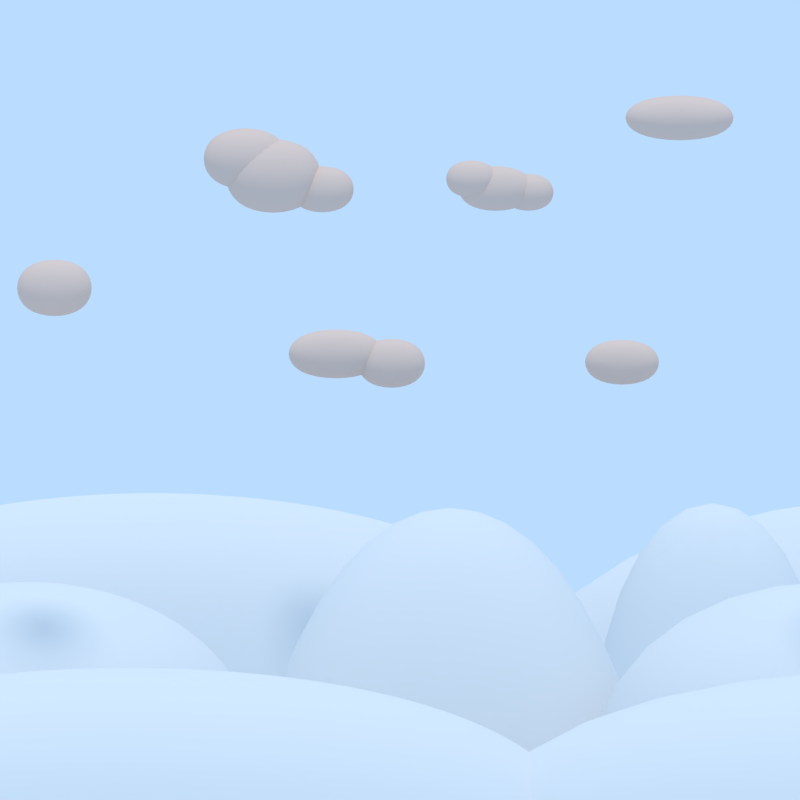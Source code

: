 # Source: cake-sky.blend  (saved by Blender 2.78.0; exported with 4.5.12 LTS)
import bpy
from mathutils import Matrix  # noqa: F401  (used for matrix-valued properties, if any)

bpy.ops.wm.read_factory_settings(use_empty=True)
scene = bpy.context.scene
scene.name = 'Scene'

# ---- collections
col_collection_1 = bpy.data.collections.new('Collection 1'); scene.collection.children.link(col_collection_1)

# ---- materials (node trees are filled in below, after node groups)
mat_material_003 = bpy.data.materials.new('Material.003')
mat_material_003.alpha_threshold = 0.0
mat_material_003.use_transparent_shadow = False
mat_material_003.roughness = 0.5
mat_material_001 = bpy.data.materials.new('Material.001')
mat_material_001.alpha_threshold = 0.0
mat_material_001.use_transparent_shadow = False
mat_material_001.diffuse_color = (0.8, 0.5988, 0.504, 1.0)
mat_material_001.roughness = 0.5
mat_material_001.specular_intensity = 0.6284

# ---- material node trees

# ---- world
world_world = bpy.data.worlds.new('World'); scene.world = world_world
world_world.color = (0.4921, 0.7179, 1.0)
world_world.use_sun_shadow = False
world_world.sun_shadow_jitter_overblur = 0.0
world_world.cycles.sampling_method = 'MANUAL'

# ---- cameras
cam_camera = bpy.data.cameras.new('Camera')
cam_camera.type = 'ORTHO'
cam_camera.passepartout_alpha = 0.6826
cam_camera.clip_end = 100.0
cam_camera.lens = 35.0
cam_camera.sensor_width = 32.0
cam_camera.sensor_height = 18.0
cam_camera.ortho_scale = 30.0
cam_camera.dof.focus_distance = 0.0
cam_camera.dof.aperture_fstop = 128.0

# ---- lights
light_lamp = bpy.data.lights.new('Lamp', 'SUN')
light_lamp.transmission_factor = 0.0
light_lamp.cutoff_distance = 30.0
light_lamp.angle = 0.1993
light_lamp.energy = 1.0
light_lamp.shadow_buffer_clip_start = 1.001
light_lamp.shadow_soft_size = 0.1
light_lamp.shadow_cascade_max_distance = 1000.0

# ---- meshes
me_cube_003 = bpy.data.meshes.new('Cube.003')
me_cube_003.from_pydata([(-11.07, 34.76, -14.88), (-4.891, 39.81, 4.742), (-11.07, 52.87, -14.88), (-4.891, 47.81, 4.742), (11.07, 34.76, -14.88), (4.891, 39.81, 4.742), (11.07, 52.87, -14.88), (4.891, 47.81, 4.742), (3.071, 29.48, -18.95), (3.071, 29.48, 2.071), (3.071, 47.59, -18.95), (3.071, 47.59, 2.071), (25.21, 29.48, -18.95), (25.21, 29.48, 2.071), (25.21, 47.59, -18.95), (25.21, 47.59, 2.071), (4.158, 70.63, -23.46), (4.158, 70.63, 5.689), (4.158, 79.91, -23.46), (4.158, 79.91, 5.689), (15.5, 70.63, -23.46), (15.5, 70.63, 5.689), (15.5, 79.91, -23.46), (15.5, 79.91, 5.689), (-1.54, 82.9, -15.43), (-1.54, 82.9, 5.594), (-1.54, 101.0, -15.43), (-1.54, 101.0, 5.594), (39.26, 82.9, -15.43), (39.26, 82.9, 5.594), (39.26, 101.0, -15.43), (39.26, 101.0, 5.594), (-3.141, 14.08, -18.95), (-3.141, 14.08, -1.431), (-3.141, 32.19, -18.95), (-3.141, 32.19, -1.431), (39.06, 14.08, -18.95), (39.06, 14.08, -1.431), (39.06, 32.19, -18.95), (39.06, 32.19, -1.431)], [], [(0, 1, 3, 2), (2, 3, 7, 6), (6, 7, 5, 4), (4, 5, 1, 0), (7, 3, 1, 5), (8, 9, 11, 10), (10, 11, 15, 14), (14, 15, 13, 12), (12, 13, 9, 8), (15, 11, 9, 13), (16, 17, 19, 18), (18, 19, 23, 22), (22, 23, 21, 20), (20, 21, 17, 16), (23, 19, 17, 21), (24, 25, 27, 26), (26, 27, 31, 30), (30, 31, 29, 28), (28, 29, 25, 24), (31, 27, 25, 29), (32, 33, 35, 34), (34, 35, 39, 38), (38, 39, 37, 36), (36, 37, 33, 32), (39, 35, 33, 37)])
me_cube_003.polygons.foreach_set('use_smooth', [True] * 25)
me_cube_003.materials.append(mat_material_003)
me_cube_003.use_remesh_preserve_volume = False
me_cube_003.use_remesh_preserve_attributes = False
me_cube_003.use_mirror_vertex_groups = False
me_cube_003.update()
me_cube_002 = bpy.data.meshes.new('Cube.002')
me_cube_002.from_pydata([(-0.9998, 0.06264, 6.935), (-0.9998, 0.06264, 8.935), (-0.9998, 3.361, 6.935), (-0.9998, 3.361, 8.935), (1.0, 0.06264, 6.935), (1.0, 0.06264, 8.935), (1.0, 3.361, 6.935), (1.0, 3.361, 8.935), (-0.6803, -0.3284, 7.466), (-0.6803, 1.923, 7.466), (1.182, -0.3284, 7.466), (1.182, 1.923, 7.466), (-0.6803, -0.3284, 9.118), (-0.6803, 1.923, 9.118), (1.182, 1.923, 9.118), (1.182, -0.3284, 9.118), (-1.184, 1.805, 6.967), (-1.184, 4.056, 6.967), (0.6786, 1.805, 6.967), (0.6786, 4.056, 6.967), (-1.184, 1.805, 8.619), (-1.184, 4.056, 8.619), (0.6786, 4.056, 8.619), (0.6786, 1.805, 8.619), (-82.76, 23.59, 0.6573), (-82.76, 23.59, 2.839), (-82.76, 27.81, 0.6573), (-82.76, 27.81, 2.839), (-80.58, 23.59, 0.6573), (-80.58, 23.59, 2.839), (-80.58, 27.81, 0.6573), (-80.58, 27.81, 2.839), (-82.76, 26.29, 0.304), (-82.76, 26.29, 2.486), (-82.76, 29.28, 0.304), (-82.76, 29.28, 2.486), (-80.58, 26.29, 0.304), (-80.58, 26.29, 2.486), (-80.58, 29.28, 0.304), (-80.58, 29.28, 2.486), (-1.638, 21.25, 6.763), (-1.638, 21.25, 10.04), (-1.638, 25.48, 6.763), (-1.638, 25.48, 10.04), (1.638, 21.25, 6.763), (1.638, 21.25, 10.04), (1.638, 25.48, 6.763), (1.638, 25.48, 10.04), (-1.029, 23.79, 6.875), (-1.029, 23.79, 8.933), (-1.029, 26.61, 6.875), (-1.029, 26.61, 8.933), (1.029, 23.79, 6.875), (1.029, 23.79, 8.933), (1.029, 26.61, 6.875), (1.029, 26.61, 8.933), (-1.358, 20.46, 7.691), (-1.358, 20.46, 10.41), (-1.358, 24.19, 7.691), (-1.358, 24.19, 10.41), (1.359, 20.46, 7.691), (1.359, 20.46, 10.41), (1.359, 24.19, 7.691), (1.359, 24.19, 10.41), (-82.67, 4.781, 0.4358), (-82.67, 4.781, 2.436), (-82.67, 8.079, 0.4358), (-82.67, 8.079, 2.436), (-80.67, 4.781, 0.4358), (-80.67, 4.781, 2.436), (-80.67, 8.079, 0.4358), (-80.67, 8.079, 2.436), (-30.61, 13.49, 2.953), (-30.61, 13.49, 5.472), (-30.61, 16.82, 2.953), (-30.61, 16.82, 5.472), (-28.09, 13.49, 2.953), (-28.09, 13.49, 5.472), (-28.09, 16.82, 2.953), (-28.09, 16.82, 5.472), (5.59, 6.192, 9.58), (5.59, 6.192, 11.58), (5.59, 11.01, 9.58), (5.59, 11.01, 11.58), (8.068, 6.192, 9.58), (8.068, 6.192, 11.58), (8.068, 11.01, 9.58), (8.068, 11.01, 11.58)], [], [(0, 1, 3, 2), (2, 3, 7, 6), (6, 7, 5, 4), (4, 5, 1, 0), (2, 6, 4, 0), (7, 3, 1, 5), (11, 10, 8, 9), (14, 13, 12, 15), (10, 11, 14, 15), (9, 8, 12, 13), (8, 10, 15, 12), (11, 9, 13, 14), (19, 18, 16, 17), (22, 21, 20, 23), (18, 19, 22, 23), (17, 16, 20, 21), (16, 18, 23, 20), (19, 17, 21, 22), (24, 25, 27, 26), (26, 27, 31, 30), (30, 31, 29, 28), (28, 29, 25, 24), (26, 30, 28, 24), (31, 27, 25, 29), (32, 33, 35, 34), (34, 35, 39, 38), (38, 39, 37, 36), (36, 37, 33, 32), (34, 38, 36, 32), (39, 35, 33, 37), (40, 41, 43, 42), (42, 43, 47, 46), (46, 47, 45, 44), (44, 45, 41, 40), (42, 46, 44, 40), (47, 43, 41, 45), (48, 49, 51, 50), (50, 51, 55, 54), (54, 55, 53, 52), (52, 53, 49, 48), (50, 54, 52, 48), (55, 51, 49, 53), (56, 57, 59, 58), (58, 59, 63, 62), (62, 63, 61, 60), (60, 61, 57, 56), (58, 62, 60, 56), (63, 59, 57, 61), (64, 65, 67, 66), (66, 67, 71, 70), (70, 71, 69, 68), (68, 69, 65, 64), (66, 70, 68, 64), (71, 67, 65, 69), (72, 73, 75, 74), (74, 75, 79, 78), (78, 79, 77, 76), (76, 77, 73, 72), (74, 78, 76, 72), (79, 75, 73, 77), (80, 81, 83, 82), (82, 83, 87, 86), (86, 87, 85, 84), (84, 85, 81, 80), (82, 86, 84, 80), (87, 83, 81, 85)])
me_cube_002.polygons.foreach_set('use_smooth', [True] * 66)
me_cube_002.materials.append(mat_material_001)
me_cube_002.use_remesh_preserve_volume = False
me_cube_002.use_remesh_preserve_attributes = False
me_cube_002.use_mirror_vertex_groups = False
me_cube_002.update()

# ---- objects
ob_cube_003 = bpy.data.objects.new('Cube.003', me_cube_003)
ob_cube_002 = bpy.data.objects.new('Cube.002', me_cube_003)
ob_cube_001 = bpy.data.objects.new('Cube.001', me_cube_002)
ob_cube = bpy.data.objects.new('Cube', me_cube_002)
ob_lamp = bpy.data.objects.new('Lamp', light_lamp)
ob_camera = bpy.data.objects.new('Camera', cam_camera)

# ---- transforms, parenting, visibility, modifiers, constraints
ob_cube_003.location = (30.0, 0.0, -7.201)
ob_cube_003.lineart.crease_threshold = 0.0
_m = ob_cube_003.modifiers.new('Subsurf', 'SUBSURF')
_m.uv_smooth = 'PRESERVE_CORNERS'
_m.levels = 3
_m.render_levels = 3
_m.show_only_control_edges = False
ob_cube_002.location = (0.0, 0.0, -7.201)
ob_cube_002.lineart.crease_threshold = 0.0
_m = ob_cube_002.modifiers.new('Subsurf', 'SUBSURF')
_m.uv_smooth = 'PRESERVE_CORNERS'
_m.levels = 3
_m.render_levels = 6
_m.show_only_control_edges = False
ob_cube_001.location = (30.0, 0.0, 0.0)
ob_cube_001.rotation_euler = (0.0, -0.0, -1.571)
ob_cube_001.lineart.crease_threshold = 0.0
_vg = ob_cube_001.vertex_groups.new(name='g1')
_vg = ob_cube_001.vertex_groups.new(name='g2')
_vg = ob_cube_001.vertex_groups.new(name='g3')
_vg = ob_cube_001.vertex_groups.new(name='g4')
_vg = ob_cube_001.vertex_groups.new(name='g5')
_vg = ob_cube_001.vertex_groups.new(name='g6')
_m = ob_cube_001.modifiers.new('Subsurf', 'SUBSURF')
_m.uv_smooth = 'PRESERVE_CORNERS'
_m.levels = 3
_m.render_levels = 3
_m.show_only_control_edges = False
ob_cube.location = (0.0, 0.0, 0.0)
ob_cube.rotation_euler = (0.0, -0.0, -1.571)
ob_cube.lineart.crease_threshold = 0.0
_vg = ob_cube.vertex_groups.new(name='g1')
_vg = ob_cube.vertex_groups.new(name='g2')
_vg = ob_cube.vertex_groups.new(name='g3')
_vg = ob_cube.vertex_groups.new(name='g4')
_vg = ob_cube.vertex_groups.new(name='g5')
_vg = ob_cube.vertex_groups.new(name='g6')
_m = ob_cube.modifiers.new('Subsurf', 'SUBSURF')
_m.uv_smooth = 'PRESERVE_CORNERS'
_m.levels = 3
_m.render_levels = 3
_m.show_only_control_edges = False
ob_lamp.location = (4.076, 1.005, 5.904)
ob_lamp.rotation_euler = (-0.06306, -0.3224, 1.855)
ob_lamp.lock_rotations_4d = False
ob_lamp.empty_display_type = 'ARROWS'
ob_lamp.color = (0.0, 0.0, 0.0, 0.0)
ob_lamp.lineart.crease_threshold = 0.0
ob_camera.location = (28.12, -9.719, 0.0)
ob_camera.rotation_euler = (1.571, 0.0, 0.0)
ob_camera.lock_rotations_4d = False
ob_camera.empty_display_type = 'ARROWS'
ob_camera.color = (0.0, 0.0, 0.0, 0.0)
ob_camera.display_type = 'WIRE'
ob_camera.lineart.crease_threshold = 0.0

# ---- collection membership
col_collection_1.objects.link(ob_cube_003)
col_collection_1.objects.link(ob_cube_002)
col_collection_1.objects.link(ob_cube_001)
col_collection_1.objects.link(ob_cube)
col_collection_1.objects.link(ob_lamp)
col_collection_1.objects.link(ob_camera)

# ---- scene / render settings (as saved in the file)
scene.camera = ob_camera
scene.frame_start = 1; scene.frame_end = 250; scene.frame_set(1)
scene.render.engine = 'BLENDER_EEVEE_NEXT'
scene.render.resolution_x = 1024
scene.render.resolution_y = 1024
scene.render.dither_intensity = 0.0
scene.cycles.use_denoising = False
scene.cycles.samples = 128
scene.cycles.sampling_pattern = 'TABULATED_SOBOL'
scene.cycles.light_sampling_threshold = 0.0
scene.cycles.use_adaptive_sampling = False
scene.cycles.use_light_tree = False
scene.cycles.blur_glossy = 0.0
scene.cycles.sample_clamp_indirect = 0.0
scene.view_settings.view_transform = 'Standard'
bpy.context.view_layer.update()
